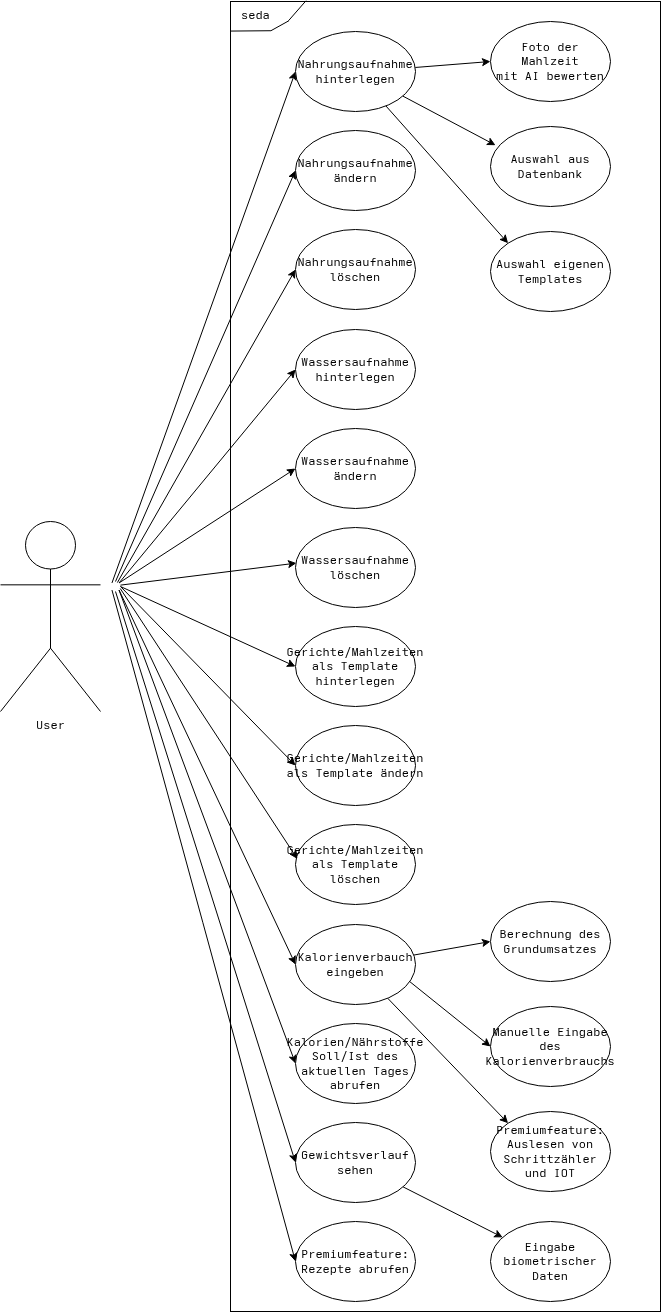

The diagram above was exported from draw.io. Its source (the exported page's mxGraphModel, read from the mxfile embedded in the PNG):
<mxGraphModel dx="1793" dy="1758" grid="1" gridSize="10" guides="1" tooltips="1" connect="1" arrows="1" fold="1" page="0" pageScale="1" pageWidth="850" pageHeight="1100" math="0" shadow="0">
  <root>
    <mxCell id="0" />
    <mxCell id="1" parent="0" />
    <mxCell id="VEKIlEz46DsM2IShwxHi-1" parent="1" style="rounded=0;whiteSpace=wrap;html=1;fillColor=none;" value="" vertex="1">
      <mxGeometry height="1310" width="430" x="1100" y="-200" as="geometry" />
    </mxCell>
    <mxCell id="VEKIlEz46DsM2IShwxHi-2" parent="1" style="text;html=1;whiteSpace=wrap;strokeColor=none;fillColor=none;align=left;verticalAlign=middle;rounded=0;" value="seda" vertex="1">
      <mxGeometry height="30" width="60" x="1109.43" y="-200.77" as="geometry" />
    </mxCell>
    <mxCell id="VEKIlEz46DsM2IShwxHi-3" edge="1" parent="1" style="rounded=0;orthogonalLoop=1;jettySize=auto;html=1;entryX=0;entryY=0.5;entryDx=0;entryDy=0;exitX=0;exitY=0;exitDx=0;exitDy=0;" target="VEKIlEz46DsM2IShwxHi-11">
      <mxGeometry relative="1" as="geometry">
        <mxPoint x="981.4644660940676" y="381.4644660940676" as="sourcePoint" />
      </mxGeometry>
    </mxCell>
    <mxCell id="VEKIlEz46DsM2IShwxHi-4" edge="1" parent="1" style="rounded=0;orthogonalLoop=1;jettySize=auto;html=1;entryX=0;entryY=0.5;entryDx=0;entryDy=0;exitX=1;exitY=0;exitDx=0;exitDy=0;" target="VEKIlEz46DsM2IShwxHi-12">
      <mxGeometry relative="1" as="geometry">
        <Array as="points" />
        <mxPoint x="988.5355339059327" y="381.4644660940671" as="sourcePoint" />
      </mxGeometry>
    </mxCell>
    <mxCell id="VEKIlEz46DsM2IShwxHi-5" edge="1" parent="1" style="rounded=0;orthogonalLoop=1;jettySize=auto;html=1;entryX=0;entryY=0.5;entryDx=0;entryDy=0;exitX=1;exitY=1;exitDx=0;exitDy=0;" target="VEKIlEz46DsM2IShwxHi-22">
      <mxGeometry relative="1" as="geometry">
        <mxPoint x="988.5355339059327" y="388.53553390593277" as="sourcePoint" />
      </mxGeometry>
    </mxCell>
    <mxCell id="VEKIlEz46DsM2IShwxHi-6" edge="1" parent="1" style="rounded=0;orthogonalLoop=1;jettySize=auto;html=1;exitX=1;exitY=1;exitDx=0;exitDy=0;entryX=0;entryY=0.5;entryDx=0;entryDy=0;" target="VEKIlEz46DsM2IShwxHi-14">
      <mxGeometry relative="1" as="geometry">
        <mxPoint x="988.5355339059327" y="388.53553390593277" as="sourcePoint" />
      </mxGeometry>
    </mxCell>
    <mxCell id="VEKIlEz46DsM2IShwxHi-7" parent="1" style="shape=umlActor;verticalLabelPosition=bottom;verticalAlign=top;html=1;outlineConnect=0;" value="User" vertex="1">
      <mxGeometry height="190" width="100" x="870" y="320" as="geometry" />
    </mxCell>
    <mxCell id="VEKIlEz46DsM2IShwxHi-8" edge="1" parent="1" source="VEKIlEz46DsM2IShwxHi-11" style="rounded=0;orthogonalLoop=1;jettySize=auto;html=1;entryX=0;entryY=0.5;entryDx=0;entryDy=0;" target="VEKIlEz46DsM2IShwxHi-31">
      <mxGeometry relative="1" as="geometry" />
    </mxCell>
    <mxCell id="VEKIlEz46DsM2IShwxHi-9" edge="1" parent="1" source="VEKIlEz46DsM2IShwxHi-11" style="rounded=0;orthogonalLoop=1;jettySize=auto;html=1;entryX=0.042;entryY=0.234;entryDx=0;entryDy=0;entryPerimeter=0;" target="VEKIlEz46DsM2IShwxHi-30">
      <mxGeometry relative="1" as="geometry" />
    </mxCell>
    <mxCell id="VEKIlEz46DsM2IShwxHi-10" edge="1" parent="1" source="VEKIlEz46DsM2IShwxHi-11" style="rounded=0;orthogonalLoop=1;jettySize=auto;html=1;entryX=0;entryY=0;entryDx=0;entryDy=0;" target="VEKIlEz46DsM2IShwxHi-29">
      <mxGeometry relative="1" as="geometry" />
    </mxCell>
    <mxCell id="VEKIlEz46DsM2IShwxHi-11" parent="1" style="ellipse;whiteSpace=wrap;html=1;" value="Nahrungsaufnahme hinterlegen" vertex="1">
      <mxGeometry height="80" width="120" x="1165" y="-170" as="geometry" />
    </mxCell>
    <mxCell id="VEKIlEz46DsM2IShwxHi-12" parent="1" style="ellipse;whiteSpace=wrap;html=1;" value="Wassersaufnahme hinterlegen" vertex="1">
      <mxGeometry height="80" width="120" x="1165" y="128" as="geometry" />
    </mxCell>
    <mxCell id="VEKIlEz46DsM2IShwxHi-13" parent="1" style="ellipse;whiteSpace=wrap;html=1;" value="Gerichte/Mahlzeiten als Template hinterlegen" vertex="1">
      <mxGeometry height="80" width="120" x="1165" y="425" as="geometry" />
    </mxCell>
    <mxCell id="VEKIlEz46DsM2IShwxHi-14" parent="1" style="ellipse;whiteSpace=wrap;html=1;" value="Kalorien/Nährstoffe Soll/Ist des aktuellen Tages abrufen" vertex="1">
      <mxGeometry height="80" width="120" x="1165" y="822" as="geometry" />
    </mxCell>
    <mxCell id="VEKIlEz46DsM2IShwxHi-15" edge="1" parent="1" source="VEKIlEz46DsM2IShwxHi-16" style="rounded=0;orthogonalLoop=1;jettySize=auto;html=1;" target="VEKIlEz46DsM2IShwxHi-35" value="">
      <mxGeometry relative="1" as="geometry" />
    </mxCell>
    <mxCell id="VEKIlEz46DsM2IShwxHi-16" parent="1" style="ellipse;whiteSpace=wrap;html=1;" value="Gewichtsverlauf sehen" vertex="1">
      <mxGeometry height="80" width="120" x="1165" y="921" as="geometry" />
    </mxCell>
    <mxCell id="VEKIlEz46DsM2IShwxHi-17" parent="1" style="ellipse;whiteSpace=wrap;html=1;" value="&lt;div&gt;Premiumfeature:&lt;/div&gt;&lt;div&gt;Rezepte abrufen&lt;/div&gt;" vertex="1">
      <mxGeometry height="80" width="120" x="1165" y="1020" as="geometry" />
    </mxCell>
    <mxCell id="VEKIlEz46DsM2IShwxHi-19" edge="1" parent="1" source="VEKIlEz46DsM2IShwxHi-22" style="rounded=0;orthogonalLoop=1;jettySize=auto;html=1;entryX=0;entryY=0;entryDx=0;entryDy=0;" target="VEKIlEz46DsM2IShwxHi-32" value="">
      <mxGeometry relative="1" as="geometry" />
    </mxCell>
    <mxCell id="VEKIlEz46DsM2IShwxHi-20" edge="1" parent="1" source="VEKIlEz46DsM2IShwxHi-22" style="rounded=0;orthogonalLoop=1;jettySize=auto;html=1;entryX=0;entryY=0.5;entryDx=0;entryDy=0;" target="VEKIlEz46DsM2IShwxHi-34">
      <mxGeometry relative="1" as="geometry" />
    </mxCell>
    <mxCell id="VEKIlEz46DsM2IShwxHi-21" edge="1" parent="1" source="VEKIlEz46DsM2IShwxHi-22" style="rounded=0;orthogonalLoop=1;jettySize=auto;html=1;entryX=0;entryY=0.5;entryDx=0;entryDy=0;exitX=0.949;exitY=0.71;exitDx=0;exitDy=0;exitPerimeter=0;" target="VEKIlEz46DsM2IShwxHi-33">
      <mxGeometry relative="1" as="geometry" />
    </mxCell>
    <mxCell id="VEKIlEz46DsM2IShwxHi-22" parent="1" style="ellipse;whiteSpace=wrap;html=1;" value="Kalorienverbauch eingeben" vertex="1">
      <mxGeometry height="80" width="120" x="1165" y="723" as="geometry" />
    </mxCell>
    <mxCell id="VEKIlEz46DsM2IShwxHi-23" edge="1" parent="1" style="rounded=0;orthogonalLoop=1;jettySize=auto;html=1;entryX=0;entryY=0.5;entryDx=0;entryDy=0;exitX=0.5;exitY=1;exitDx=0;exitDy=0;" target="VEKIlEz46DsM2IShwxHi-16">
      <mxGeometry relative="1" as="geometry">
        <mxPoint x="985" y="390" as="sourcePoint" />
        <mxPoint x="1255" y="420" as="targetPoint" />
      </mxGeometry>
    </mxCell>
    <mxCell id="VEKIlEz46DsM2IShwxHi-24" edge="1" parent="1" style="rounded=0;orthogonalLoop=1;jettySize=auto;html=1;entryX=0;entryY=0.5;entryDx=0;entryDy=0;exitX=0;exitY=1;exitDx=0;exitDy=0;" target="VEKIlEz46DsM2IShwxHi-17">
      <mxGeometry relative="1" as="geometry">
        <mxPoint x="981.4644660940672" y="388.53553390593265" as="sourcePoint" />
        <mxPoint x="1255" y="480" as="targetPoint" />
      </mxGeometry>
    </mxCell>
    <mxCell id="VEKIlEz46DsM2IShwxHi-25" edge="1" parent="1" style="endArrow=none;html=1;rounded=0;exitX=-0.001;exitY=0.041;exitDx=0;exitDy=0;exitPerimeter=0;" value="">
      <mxGeometry height="50" relative="1" width="50" as="geometry">
        <mxPoint x="1100" y="-170.4300000000001" as="sourcePoint" />
        <mxPoint x="1140.43" y="-170.77" as="targetPoint" />
      </mxGeometry>
    </mxCell>
    <mxCell id="VEKIlEz46DsM2IShwxHi-26" edge="1" parent="1" style="endArrow=none;html=1;rounded=0;" value="">
      <mxGeometry height="50" relative="1" width="50" as="geometry">
        <mxPoint x="1140.43" y="-170.77" as="sourcePoint" />
        <mxPoint x="1158.43" y="-180.77" as="targetPoint" />
      </mxGeometry>
    </mxCell>
    <mxCell id="VEKIlEz46DsM2IShwxHi-27" edge="1" parent="1" style="rounded=0;orthogonalLoop=1;jettySize=auto;html=1;entryX=0;entryY=0.5;entryDx=0;entryDy=0;exitX=1;exitY=0.5;exitDx=0;exitDy=0;" target="VEKIlEz46DsM2IShwxHi-13">
      <mxGeometry relative="1" as="geometry">
        <mxPoint x="990" y="385" as="sourcePoint" />
        <mxPoint x="1255" y="390" as="targetPoint" />
      </mxGeometry>
    </mxCell>
    <mxCell id="VEKIlEz46DsM2IShwxHi-28" edge="1" parent="1" style="endArrow=none;html=1;rounded=0;entryX=0.25;entryY=0;entryDx=0;entryDy=0;" value="">
      <mxGeometry height="50" relative="1" width="50" as="geometry">
        <mxPoint x="1158" y="-180.77" as="sourcePoint" />
        <mxPoint x="1175.4999999999998" y="-200.77" as="targetPoint" />
      </mxGeometry>
    </mxCell>
    <mxCell id="VEKIlEz46DsM2IShwxHi-29" parent="1" style="ellipse;whiteSpace=wrap;html=1;" value="Auswahl eigenen Templates" vertex="1">
      <mxGeometry height="80" width="120" x="1360" y="30" as="geometry" />
    </mxCell>
    <mxCell id="VEKIlEz46DsM2IShwxHi-30" parent="1" style="ellipse;whiteSpace=wrap;html=1;" value="Auswahl aus Datenbank" vertex="1">
      <mxGeometry height="80" width="120" x="1360" y="-75" as="geometry" />
    </mxCell>
    <mxCell id="VEKIlEz46DsM2IShwxHi-31" parent="1" style="ellipse;whiteSpace=wrap;html=1;" value="Foto der Mahlzeit&lt;div&gt;mit AI bewerten&lt;/div&gt;" vertex="1">
      <mxGeometry height="80" width="120" x="1360" y="-180" as="geometry" />
    </mxCell>
    <mxCell id="VEKIlEz46DsM2IShwxHi-32" parent="1" style="ellipse;whiteSpace=wrap;html=1;" value="&lt;div&gt;Premiumfeature:&lt;/div&gt;&lt;div&gt;Auslesen von Schrittzähler und IOT&lt;/div&gt;" vertex="1">
      <mxGeometry height="80" width="120" x="1360" y="910" as="geometry" />
    </mxCell>
    <mxCell id="VEKIlEz46DsM2IShwxHi-33" parent="1" style="ellipse;whiteSpace=wrap;html=1;" value="Manuelle Eingabe des Kalorienverbrauchs" vertex="1">
      <mxGeometry height="80" width="120" x="1360" y="805" as="geometry" />
    </mxCell>
    <mxCell id="VEKIlEz46DsM2IShwxHi-34" parent="1" style="ellipse;whiteSpace=wrap;html=1;" value="Berechnung des Grundumsatzes" vertex="1">
      <mxGeometry height="80" width="120" x="1360" y="700" as="geometry" />
    </mxCell>
    <mxCell id="VEKIlEz46DsM2IShwxHi-35" parent="1" style="ellipse;whiteSpace=wrap;html=1;" value="Eingabe biometrischer Daten" vertex="1">
      <mxGeometry height="80" width="120" x="1360" y="1020" as="geometry" />
    </mxCell>
    <mxCell id="zdJ-o4fFUNLcmfTq7YIe-1" parent="1" style="ellipse;whiteSpace=wrap;html=1;" value="Nahrungsaufnahme ändern" vertex="1">
      <mxGeometry height="80" width="120" x="1165" y="-71" as="geometry" />
    </mxCell>
    <mxCell id="zdJ-o4fFUNLcmfTq7YIe-2" parent="1" style="ellipse;whiteSpace=wrap;html=1;" value="Nahrungsaufnahme löschen" vertex="1">
      <mxGeometry height="80" width="120" x="1165" y="28" as="geometry" />
    </mxCell>
    <mxCell id="zdJ-o4fFUNLcmfTq7YIe-3" parent="1" style="ellipse;whiteSpace=wrap;html=1;" value="Wassersaufnahme ändern" vertex="1">
      <mxGeometry height="80" width="120" x="1165" y="227" as="geometry" />
    </mxCell>
    <mxCell id="zdJ-o4fFUNLcmfTq7YIe-4" parent="1" style="ellipse;whiteSpace=wrap;html=1;" value="Wassersaufnahme löschen" vertex="1">
      <mxGeometry height="80" width="120" x="1165" y="326" as="geometry" />
    </mxCell>
    <mxCell id="zdJ-o4fFUNLcmfTq7YIe-8" edge="1" parent="1" style="rounded=0;orthogonalLoop=1;jettySize=auto;html=1;entryX=0;entryY=0.5;entryDx=0;entryDy=0;exitX=0.5;exitY=0;exitDx=0;exitDy=0;" target="zdJ-o4fFUNLcmfTq7YIe-1">
      <mxGeometry relative="1" as="geometry">
        <mxPoint x="985" y="380" as="sourcePoint" />
        <mxPoint x="1360" y="50" as="targetPoint" />
      </mxGeometry>
    </mxCell>
    <mxCell id="zdJ-o4fFUNLcmfTq7YIe-9" edge="1" parent="1" style="rounded=0;orthogonalLoop=1;jettySize=auto;html=1;entryX=0;entryY=0.5;entryDx=0;entryDy=0;exitX=0.69;exitY=0.105;exitDx=0;exitDy=0;exitPerimeter=0;" target="zdJ-o4fFUNLcmfTq7YIe-2">
      <mxGeometry relative="1" as="geometry">
        <mxPoint x="986.9" y="381.04999999999995" as="sourcePoint" />
        <mxPoint x="1350" y="110" as="targetPoint" />
      </mxGeometry>
    </mxCell>
    <mxCell id="zdJ-o4fFUNLcmfTq7YIe-10" edge="1" parent="1" style="rounded=0;orthogonalLoop=1;jettySize=auto;html=1;entryX=0;entryY=0.5;entryDx=0;entryDy=0;exitX=1;exitY=0;exitDx=0;exitDy=0;" target="zdJ-o4fFUNLcmfTq7YIe-3">
      <mxGeometry relative="1" as="geometry">
        <Array as="points" />
        <mxPoint x="988.5355339059324" y="381.4644660940676" as="sourcePoint" />
        <mxPoint x="1346.4644660940673" y="270" as="targetPoint" />
      </mxGeometry>
    </mxCell>
    <mxCell id="zdJ-o4fFUNLcmfTq7YIe-11" edge="1" parent="1" style="rounded=0;orthogonalLoop=1;jettySize=auto;html=1;entryX=0.008;entryY=0.445;entryDx=0;entryDy=0;exitX=0.993;exitY=0.363;exitDx=0;exitDy=0;entryPerimeter=0;exitPerimeter=0;" target="zdJ-o4fFUNLcmfTq7YIe-4">
      <mxGeometry relative="1" as="geometry">
        <Array as="points" />
        <mxPoint x="989.9300000000001" y="383.63" as="sourcePoint" />
        <mxPoint x="1326" y="350" as="targetPoint" />
      </mxGeometry>
    </mxCell>
    <mxCell id="zdJ-o4fFUNLcmfTq7YIe-12" parent="1" style="ellipse;whiteSpace=wrap;html=1;" value="Gerichte/Mahlzeiten als Template ändern" vertex="1">
      <mxGeometry height="80" width="120" x="1165" y="524" as="geometry" />
    </mxCell>
    <mxCell id="zdJ-o4fFUNLcmfTq7YIe-13" parent="1" style="ellipse;whiteSpace=wrap;html=1;" value="Gerichte/Mahlzeiten als Template löschen" vertex="1">
      <mxGeometry height="80" width="120" x="1165" y="623" as="geometry" />
    </mxCell>
    <mxCell id="zdJ-o4fFUNLcmfTq7YIe-14" edge="1" parent="1" style="rounded=0;orthogonalLoop=1;jettySize=auto;html=1;entryX=0;entryY=0.5;entryDx=0;entryDy=0;exitX=1;exitY=0.5;exitDx=0;exitDy=0;" target="zdJ-o4fFUNLcmfTq7YIe-12">
      <mxGeometry relative="1" as="geometry">
        <mxPoint x="989.9999999999995" y="385" as="sourcePoint" />
        <mxPoint x="1435" y="605" as="targetPoint" />
      </mxGeometry>
    </mxCell>
    <mxCell id="zdJ-o4fFUNLcmfTq7YIe-15" edge="1" parent="1" style="rounded=0;orthogonalLoop=1;jettySize=auto;html=1;entryX=0.016;entryY=0.431;entryDx=0;entryDy=0;entryPerimeter=0;exitX=0.978;exitY=0.704;exitDx=0;exitDy=0;exitPerimeter=0;" target="zdJ-o4fFUNLcmfTq7YIe-13">
      <mxGeometry relative="1" as="geometry">
        <mxPoint x="989.78" y="387.0400000000001" as="sourcePoint" />
        <mxPoint x="1305" y="770" as="targetPoint" />
      </mxGeometry>
    </mxCell>
  </root>
</mxGraphModel>